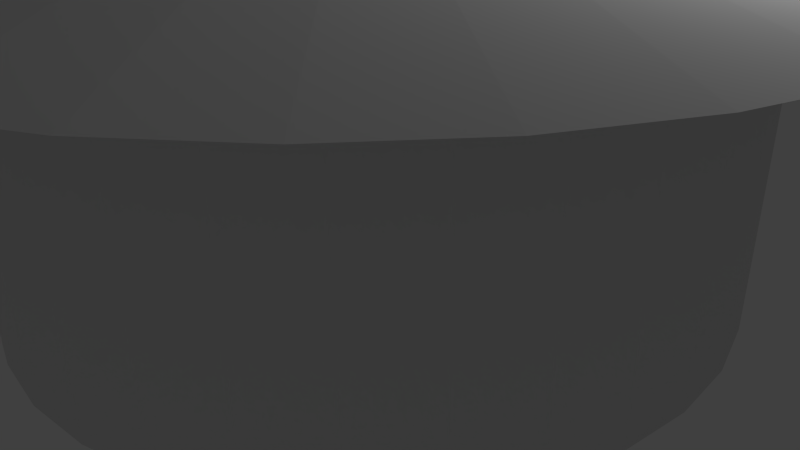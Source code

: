 # Source: ss-pot-group.blend  (saved by Blender 2.76.0; exported with 4.5.12 LTS)
import bpy
from mathutils import Matrix  # noqa: F401  (used for matrix-valued properties, if any)

bpy.ops.wm.read_factory_settings(use_empty=True)
scene = bpy.context.scene
scene.name = 'Scene'

# ---- collections
col_collection_1 = bpy.data.collections.new('Collection 1'); scene.collection.children.link(col_collection_1)

# ---- world
world_world = bpy.data.worlds.new('World'); scene.world = world_world
world_world.color = (0.05088, 0.05088, 0.05088)
world_world.use_sun_shadow = False
world_world.sun_shadow_jitter_overblur = 0.0
world_world.cycles.sampling_method = 'MANUAL'
world_world.cycles.sample_map_resolution = 256

# ---- cameras
cam_camera = bpy.data.cameras.new('Camera')
cam_camera.clip_end = 100.0
cam_camera.lens = 35.0
cam_camera.sensor_width = 32.0
cam_camera.sensor_height = 18.0
cam_camera.ortho_scale = 7.314
cam_camera.dof.focus_distance = 0.0
cam_camera.dof.aperture_fstop = 128.0

# ---- lights
light_lamp = bpy.data.lights.new('Lamp', 'POINT')
light_lamp.transmission_factor = 0.0
light_lamp.cutoff_distance = 30.0
light_lamp.energy = 100.0
light_lamp.shadow_buffer_clip_start = 1.001
light_lamp.shadow_soft_size = 0.1
light_lamp.shadow_maximum_resolution = 0.006
light_lamp.use_absolute_resolution = True
light_lamp.cycles.use_multiple_importance_sampling = False

# ---- meshes
me_circle = bpy.data.meshes.new('Circle')
me_circle.from_pydata([(0.0, 1.0, 0.0), (-0.1951, 0.9808, 0.0), (-0.3827, 0.9239, 0.0), (-0.5556, 0.8315, 0.0), (-0.7071, 0.7071, 0.0), (-0.8315, 0.5556, 0.0), (-0.9239, 0.3827, 0.0), (-0.9808, 0.1951, 0.0), (-1.0, 7.55e-08, 0.0), (-0.9808, -0.1951, 0.0), (-0.9239, -0.3827, 0.0), (-0.8315, -0.5556, 0.0), (-0.7071, -0.7071, 0.0), (-0.5556, -0.8315, 0.0), (-0.3827, -0.9239, 0.0), (-0.1951, -0.9808, 0.0), (3.258e-07, -1.0, 0.0), (0.1951, -0.9808, 0.0), (0.3827, -0.9239, 0.0), (0.5556, -0.8315, 0.0), (0.7071, -0.7071, 0.0), (0.8315, -0.5556, 0.0), (0.9239, -0.3827, 0.0), (0.9808, -0.1951, 0.0), (1.0, 9.656e-07, 0.0), (0.9808, 0.1951, 0.0), (0.9239, 0.3827, 0.0), (0.8315, 0.5556, 0.0), (0.7071, 0.7071, 0.0), (0.5556, 0.8315, 0.0), (0.3827, 0.9239, 0.0), (0.1951, 0.9808, 0.0), (0.0, 1.0, 0.8617), (-0.1951, 0.9808, 0.8617), (-0.3827, 0.9239, 0.8617), (-0.5556, 0.8315, 0.8617), (-0.7071, 0.7071, 0.8617), (-0.8315, 0.5556, 0.8617), (-0.9239, 0.3827, 0.8617), (-0.9808, 0.1951, 0.8617), (-1.0, 7.55e-08, 0.8617), (-0.9808, -0.1951, 0.8617), (-0.9239, -0.3827, 0.8617), (-0.8315, -0.5556, 0.8617), (-0.7071, -0.7071, 0.8617), (-0.5556, -0.8315, 0.8617), (-0.3827, -0.9239, 0.8617), (-0.1951, -0.9808, 0.8617), (3.258e-07, -1.0, 0.8617), (0.1951, -0.9808, 0.8617), (0.3827, -0.9239, 0.8617), (0.5556, -0.8315, 0.8617), (0.7071, -0.7071, 0.8617), (0.8315, -0.5556, 0.8617), (0.9239, -0.3827, 0.8617), (0.9808, -0.1951, 0.8617), (1.0, 9.656e-07, 0.8617), (0.9808, 0.1951, 0.8617), (0.9239, 0.3827, 0.8617), (0.8315, 0.5556, 0.8617), (0.7071, 0.7071, 0.8617), (0.5556, 0.8315, 0.8617), (0.3827, 0.9239, 0.8617), (0.1951, 0.9808, 0.8617), (0.0, 1.0, 0.8617), (-0.1951, 0.9808, 0.8617), (-0.3827, 0.9239, 0.8617), (-0.5556, 0.8315, 0.8617), (-0.7071, 0.7071, 0.8617), (-0.8315, 0.5556, 0.8617), (-0.9239, 0.3827, 0.8617), (-0.9808, 0.1951, 0.8617), (-1.0, 7.55e-08, 0.8617), (-0.9808, -0.1951, 0.8617), (-0.9239, -0.3827, 0.8617), (-0.8315, -0.5556, 0.8617), (-0.7071, -0.7071, 0.8617), (-0.5556, -0.8315, 0.8617), (-0.3827, -0.9239, 0.8617), (-0.1951, -0.9808, 0.8617), (3.258e-07, -1.0, 0.8617), (0.1951, -0.9808, 0.8617), (0.3827, -0.9239, 0.8617), (0.5556, -0.8315, 0.8617), (0.7071, -0.7071, 0.8617), (0.8315, -0.5556, 0.8617), (0.9239, -0.3827, 0.8617), (0.9808, -0.1951, 0.8617), (1.0, 9.656e-07, 0.8617), (0.9808, 0.1951, 0.8617), (0.9239, 0.3827, 0.8617), (0.8315, 0.5556, 0.8617), (0.7071, 0.7071, 0.8617), (0.5556, 0.8315, 0.8617), (0.3827, 0.9239, 0.8617), (0.1951, 0.9808, 0.8617), (4.133e-08, 1.348, 0.8617), (-0.263, 1.322, 0.8617), (-0.5159, 1.245, 0.8617), (-0.7489, 1.121, 0.8617), (-0.9532, 0.9532, 0.8617), (-1.121, 0.7489, 0.8617), (-1.245, 0.5159, 0.8617), (-1.322, 0.263, 0.8617), (-1.348, 2.583e-09, 0.8617), (-1.322, -0.263, 0.8617), (-1.245, -0.5159, 0.8617), (-1.121, -0.7489, 0.8617), (-0.9532, -0.9532, 0.8617), (-0.7489, -1.121, 0.8617), (-0.5159, -1.245, 0.8617), (-0.263, -1.322, 0.8617), (4.806e-07, -1.348, 0.8617), (0.263, -1.322, 0.8617), (0.5159, -1.245, 0.8617), (0.7489, -1.121, 0.8617), (0.9532, -0.9532, 0.8617), (1.121, -0.7489, 0.8617), (1.245, -0.5159, 0.8617), (1.322, -0.263, 0.8617), (1.348, 1.202e-06, 0.8617), (1.322, 0.263, 0.8617), (1.245, 0.5159, 0.8617), (1.121, 0.7489, 0.8617), (0.9532, 0.9532, 0.8617), (0.7489, 1.121, 0.8617), (0.5159, 1.245, 0.8617), (0.263, 1.322, 0.8617), (4.133e-08, 1.348, 0.8617), (-0.263, 1.322, 0.8617), (-0.5159, 1.245, 0.8617), (-0.7489, 1.121, 0.8617), (-0.9532, 0.9532, 0.8617), (-1.121, 0.7489, 0.8617), (-1.245, 0.5159, 0.8617), (-1.322, 0.263, 0.8617), (-1.348, 2.583e-09, 0.8617), (-1.322, -0.263, 0.8617), (-1.245, -0.5159, 0.8617), (-1.121, -0.7489, 0.8617), (-0.9532, -0.9532, 0.8617), (-0.7489, -1.121, 0.8617), (-0.5159, -1.245, 0.8617), (-0.263, -1.322, 0.8617), (4.806e-07, -1.348, 0.8617), (0.263, -1.322, 0.8617), (0.5159, -1.245, 0.8617), (0.7489, -1.121, 0.8617), (0.9532, -0.9532, 0.8617), (1.121, -0.7489, 0.8617), (1.245, -0.5159, 0.8617), (1.322, -0.263, 0.8617), (1.348, 1.202e-06, 0.8617), (1.322, 0.263, 0.8617), (1.245, 0.5159, 0.8617), (1.121, 0.7489, 0.8617), (0.9532, 0.9532, 0.8617), (0.7489, 1.121, 0.8617), (0.5159, 1.245, 0.8617), (0.263, 1.322, 0.8617), (-5.078e-08, 0.2102, 1.094), (-0.041, 0.2061, 1.094), (-0.08043, 0.1942, 1.094), (-0.1168, 0.1748, 1.094), (-0.1486, 0.1486, 1.094), (-0.1748, 0.1168, 1.094), (-0.1942, 0.08043, 1.094), (-0.2061, 0.041, 1.094), (-0.2102, 2.52e-07, 1.094), (-0.2061, -0.041, 1.094), (-0.1942, -0.08043, 1.094), (-0.1748, -0.1168, 1.094), (-0.1486, -0.1486, 1.094), (-0.1168, -0.1748, 1.094), (-0.08043, -0.1942, 1.094), (-0.041, -0.2061, 1.094), (1.771e-08, -0.2102, 1.094), (0.041, -0.2061, 1.094), (0.08043, -0.1942, 1.094), (0.1168, -0.1748, 1.094), (0.1486, -0.1486, 1.094), (0.1748, -0.1168, 1.094), (0.1942, -0.08043, 1.094), (0.2061, -0.041, 1.094), (0.2102, 4.39e-07, 1.094), (0.2061, 0.041, 1.094), (0.1942, 0.08043, 1.094), (0.1748, 0.1168, 1.094), (0.1486, 0.1486, 1.094), (0.1168, 0.1748, 1.094), (0.08043, 0.1942, 1.094), (0.041, 0.2061, 1.094), (-5.078e-08, 0.2102, 1.094), (-0.041, 0.2061, 1.094), (-0.08043, 0.1942, 1.094), (-0.1168, 0.1748, 1.094), (-0.1486, 0.1486, 1.094), (-0.1748, 0.1168, 1.094), (-0.1942, 0.08043, 1.094), (-0.2061, 0.041, 1.094), (-0.2102, 2.52e-07, 1.094), (-0.2061, -0.041, 1.094), (-0.1942, -0.08043, 1.094), (-0.1748, -0.1168, 1.094), (-0.1486, -0.1486, 1.094), (-0.1168, -0.1748, 1.094), (-0.08043, -0.1942, 1.094), (-0.041, -0.2061, 1.094), (1.771e-08, -0.2102, 1.094), (0.041, -0.2061, 1.094), (0.08043, -0.1942, 1.094), (0.1168, -0.1748, 1.094), (0.1486, -0.1486, 1.094), (0.1748, -0.1168, 1.094), (0.1942, -0.08043, 1.094), (0.2061, -0.041, 1.094), (0.2102, 4.39e-07, 1.094), (0.2061, 0.041, 1.094), (0.1942, 0.08043, 1.094), (0.1748, 0.1168, 1.094), (0.1486, 0.1486, 1.094), (0.1168, 0.1748, 1.094), (0.08043, 0.1942, 1.094), (0.041, 0.2061, 1.094), (9.896e-09, 0.3019, 1.224), (-0.0589, 0.2961, 1.224), (-0.1155, 0.2789, 1.224), (-0.1677, 0.251, 1.224), (-0.2135, 0.2135, 1.224), (-0.251, 0.1677, 1.224), (-0.2789, 0.1155, 1.224), (-0.2961, 0.0589, 1.224), (-0.3019, 2.335e-07, 1.224), (-0.2961, -0.0589, 1.224), (-0.2789, -0.1155, 1.224), (-0.251, -0.1677, 1.224), (-0.2135, -0.2135, 1.224), (-0.1677, -0.251, 1.224), (-0.1155, -0.2789, 1.224), (-0.0589, -0.2961, 1.224), (1.083e-07, -0.3019, 1.224), (0.0589, -0.2961, 1.224), (0.1155, -0.2789, 1.224), (0.1677, -0.251, 1.224), (0.2135, -0.2135, 1.224), (0.251, -0.1677, 1.224), (0.2789, -0.1155, 1.224), (0.2961, -0.0589, 1.224), (0.3019, 5.022e-07, 1.224), (0.2961, 0.0589, 1.224), (0.2789, 0.1155, 1.224), (0.251, 0.1677, 1.224), (0.2135, 0.2135, 1.224), (0.1677, 0.251, 1.224), (0.1155, 0.2789, 1.224), (0.0589, 0.2961, 1.224)], [], [(1, 0, 31, 30, 29, 28, 27, 26, 25, 24, 23, 22, 21, 20, 19, 18, 17, 16, 15, 14, 13, 12, 11, 10, 9, 8, 7, 6, 5, 4, 3, 2), (33, 34, 35, 36, 37, 38, 39, 40, 41, 42, 43, 44, 45, 46, 47, 48, 49, 50, 51, 52, 53, 54, 55, 56, 57, 58, 59, 60, 61, 62, 63, 32), (22, 23, 55, 54), (9, 10, 42, 41), (23, 24, 56, 55), (10, 11, 43, 42), (24, 25, 57, 56), (11, 12, 44, 43), (25, 26, 58, 57), (12, 13, 45, 44), (26, 27, 59, 58), (13, 14, 46, 45), (0, 1, 33, 32), (27, 28, 60, 59), (14, 15, 47, 46), (1, 2, 34, 33), (28, 29, 61, 60), (15, 16, 48, 47), (2, 3, 35, 34), (29, 30, 62, 61), (16, 17, 49, 48), (3, 4, 36, 35), (30, 31, 63, 62), (17, 18, 50, 49), (4, 5, 37, 36), (31, 0, 32, 63), (18, 19, 51, 50), (5, 6, 38, 37), (19, 20, 52, 51), (6, 7, 39, 38), (20, 21, 53, 52), (7, 8, 40, 39), (21, 22, 54, 53), (8, 9, 41, 40), (65, 64, 95, 94, 93, 92, 91, 90, 89, 88, 87, 86, 85, 84, 83, 82, 81, 80, 79, 78, 77, 76, 75, 74, 73, 72, 71, 70, 69, 68, 67, 66), (97, 98, 130, 129), (84, 85, 117, 116), (71, 72, 104, 103), (85, 86, 118, 117), (72, 73, 105, 104), (86, 87, 119, 118), (73, 74, 106, 105), (87, 88, 120, 119), (74, 75, 107, 106), (88, 89, 121, 120), (75, 76, 108, 107), (89, 90, 122, 121), (76, 77, 109, 108), (90, 91, 123, 122), (77, 78, 110, 109), (64, 65, 97, 96), (91, 92, 124, 123), (78, 79, 111, 110), (65, 66, 98, 97), (92, 93, 125, 124), (79, 80, 112, 111), (66, 67, 99, 98), (93, 94, 126, 125), (80, 81, 113, 112), (67, 68, 100, 99), (94, 95, 127, 126), (81, 82, 114, 113), (68, 69, 101, 100), (95, 64, 96, 127), (82, 83, 115, 114), (69, 70, 102, 101), (83, 84, 116, 115), (70, 71, 103, 102), (132, 133, 165, 164), (124, 125, 157, 156), (111, 112, 144, 143), (98, 99, 131, 130), (125, 126, 158, 157), (112, 113, 145, 144), (99, 100, 132, 131), (126, 127, 159, 158), (113, 114, 146, 145), (100, 101, 133, 132), (127, 96, 128, 159), (114, 115, 147, 146), (101, 102, 134, 133), (115, 116, 148, 147), (102, 103, 135, 134), (116, 117, 149, 148), (103, 104, 136, 135), (117, 118, 150, 149), (104, 105, 137, 136), (118, 119, 151, 150), (105, 106, 138, 137), (119, 120, 152, 151), (106, 107, 139, 138), (120, 121, 153, 152), (107, 108, 140, 139), (121, 122, 154, 153), (108, 109, 141, 140), (122, 123, 155, 154), (109, 110, 142, 141), (96, 97, 129, 128), (123, 124, 156, 155), (110, 111, 143, 142), (161, 162, 163, 164, 165, 166, 167, 168, 169, 170, 171, 172, 173, 174, 175, 176, 177, 178, 179, 180, 181, 182, 183, 184, 185, 186, 187, 188, 189, 190, 191, 160), (159, 128, 160, 191), (146, 147, 179, 178), (133, 134, 166, 165), (147, 148, 180, 179), (134, 135, 167, 166), (148, 149, 181, 180), (135, 136, 168, 167), (149, 150, 182, 181), (136, 137, 169, 168), (150, 151, 183, 182), (137, 138, 170, 169), (151, 152, 184, 183), (138, 139, 171, 170), (152, 153, 185, 184), (139, 140, 172, 171), (153, 154, 186, 185), (140, 141, 173, 172), (154, 155, 187, 186), (141, 142, 174, 173), (128, 129, 161, 160), (155, 156, 188, 187), (142, 143, 175, 174), (129, 130, 162, 161), (156, 157, 189, 188), (143, 144, 176, 175), (130, 131, 163, 162), (157, 158, 190, 189), (144, 145, 177, 176), (131, 132, 164, 163), (158, 159, 191, 190), (145, 146, 178, 177), (193, 192, 223, 222, 221, 220, 219, 218, 217, 216, 215, 214, 213, 212, 211, 210, 209, 208, 207, 206, 205, 204, 203, 202, 201, 200, 199, 198, 197, 196, 195, 194), (225, 226, 227, 228, 229, 230, 231, 232, 233, 234, 235, 236, 237, 238, 239, 240, 241, 242, 243, 244, 245, 246, 247, 248, 249, 250, 251, 252, 253, 254, 255, 224), (202, 203, 235, 234), (216, 217, 249, 248), (203, 204, 236, 235), (217, 218, 250, 249), (204, 205, 237, 236), (218, 219, 251, 250), (205, 206, 238, 237), (192, 193, 225, 224), (219, 220, 252, 251), (206, 207, 239, 238), (193, 194, 226, 225), (220, 221, 253, 252), (207, 208, 240, 239), (194, 195, 227, 226), (221, 222, 254, 253), (208, 209, 241, 240), (195, 196, 228, 227), (222, 223, 255, 254), (209, 210, 242, 241), (196, 197, 229, 228), (223, 192, 224, 255), (210, 211, 243, 242), (197, 198, 230, 229), (211, 212, 244, 243), (198, 199, 231, 230), (212, 213, 245, 244), (199, 200, 232, 231), (213, 214, 246, 245), (200, 201, 233, 232), (214, 215, 247, 246), (201, 202, 234, 233), (215, 216, 248, 247)])
me_circle.use_remesh_preserve_volume = False
me_circle.use_remesh_preserve_attributes = False
me_circle.use_mirror_vertex_groups = False
me_circle.update()

# ---- objects
ob_circle = bpy.data.objects.new('Circle', me_circle)
ob_lamp = bpy.data.objects.new('Lamp', light_lamp)
ob_camera = bpy.data.objects.new('Camera', cam_camera)

# ---- transforms, parenting, visibility, modifiers, constraints
ob_circle.location = (0.0, 0.0, 0.0)
ob_circle.scale = (4.446, 4.446, 4.446)
ob_circle.lineart.crease_threshold = 0.0
ob_lamp.location = (4.076, 1.005, 5.904)
ob_lamp.rotation_euler = (0.6503, 0.05522, 1.866)
ob_lamp.lock_rotations_4d = False
ob_lamp.empty_display_type = 'ARROWS'
ob_lamp.color = (0.0, 0.0, 0.0, 0.0)
ob_lamp.lineart.crease_threshold = 0.0
ob_camera.location = (7.481, -6.508, 5.344)
ob_camera.rotation_euler = (1.109, 0.01082, 0.8149)
ob_camera.lock_rotations_4d = False
ob_camera.empty_display_type = 'ARROWS'
ob_camera.color = (0.0, 0.0, 0.0, 0.0)
ob_camera.display_type = 'WIRE'
ob_camera.lineart.crease_threshold = 0.0

# ---- collection membership
col_collection_1.objects.link(ob_circle)
col_collection_1.objects.link(ob_lamp)
col_collection_1.objects.link(ob_camera)

# ---- scene / render settings (as saved in the file)
scene.camera = ob_camera
scene.frame_start = 1; scene.frame_end = 250; scene.frame_set(1)
scene.render.engine = 'BLENDER_EEVEE_NEXT'
scene.render.resolution_percentage = 50
scene.render.dither_intensity = 0.0
scene.cycles.use_denoising = False
scene.cycles.samples = 10
scene.cycles.sampling_pattern = 'TABULATED_SOBOL'
scene.cycles.light_sampling_threshold = 0.0
scene.cycles.use_adaptive_sampling = False
scene.cycles.use_light_tree = False
scene.cycles.blur_glossy = 0.0
scene.cycles.pixel_filter_type = 'GAUSSIAN'
scene.cycles.sample_clamp_indirect = 0.0
scene.view_settings.view_transform = 'Standard'
bpy.context.view_layer.update()
